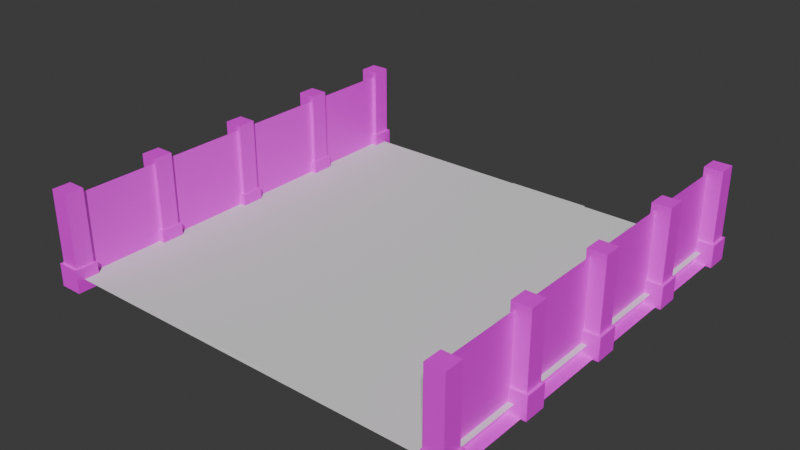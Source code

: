 # Source: SceneMockup.blend  (saved by Blender 4.3.34; exported with 4.5.12 LTS)
import bpy
from mathutils import Matrix  # noqa: F401  (used for matrix-valued properties, if any)

bpy.ops.wm.read_factory_settings(use_empty=True)
scene = bpy.context.scene
scene.name = 'Scene'

# ---- collections
col_collection = bpy.data.collections.new('Collection'); scene.collection.children.link(col_collection)

# ---- images (referenced by path relative to the original .blend; pixels are not part of the script)
import os
ASSET_DIR = os.environ.get("B2B_ASSET_DIR", "")  # directory of the original .blend (textures are referenced by path, not embedded)
HERE = os.path.dirname(os.path.abspath(__file__))  # packed textures are extracted next to this script under _unpacked/

def load_image(name, relpath, width, height, colorspace="sRGB"):
    """Load a texture the original file referenced (path relative to the .blend, or extracted next to this script)."""
    p = next((c for c in (os.path.join(HERE, relpath), os.path.join(ASSET_DIR, relpath)) if relpath and os.path.exists(c)), "")
    if p:
        img = bpy.data.images.load(p, check_existing=True)
        img.name = name
    else:  # same state as the original file: an image datablock whose file is absent (Cycles renders it pink)
        img = bpy.data.images.new(name, width, height)
        img.source = "FILE"
        img.filepath = "//" + (relpath or name)
    img.colorspace_settings.name = colorspace
    return img
img_red_brick_diff_2k_jpg = load_image('red_brick_diff_2k.jpg', 'red_brick_diff_2k.jpg', 1024, 1024, 'sRGB')

# ---- materials (node trees are filled in below, after node groups)
mat_material_001 = bpy.data.materials.new('Material.001')

# ---- material node trees
mat_material_001.use_nodes = True; mat_material_001.node_tree.nodes.clear()
_N = mat_material_001.node_tree.nodes; _L = mat_material_001.node_tree.links
n0 = _N.new('ShaderNodeBsdfPrincipled'); n0.name = 'Principled BSDF'; n0.location = (10, 300)
n1 = _N.new('ShaderNodeOutputMaterial'); n1.name = 'Material Output'; n1.location = (300, 300)
n2 = _N.new('ShaderNodeTexImage'); n2.name = 'Image Texture'; n2.location = (-431, 379)
n2.image = img_red_brick_diff_2k_jpg
_L.new(n0.outputs[0], n1.inputs[0])
_L.new(n2.outputs[0], n0.inputs[0])
n1.is_active_output = True

# ---- world
world_world = bpy.data.worlds.new('World'); scene.world = world_world
world_world.use_nodes = True; world_world.node_tree.nodes.clear()
_N = world_world.node_tree.nodes; _L = world_world.node_tree.links
n0 = _N.new('ShaderNodeOutputWorld'); n0.name = 'World Output'; n0.location = (300, 300)
n1 = _N.new('ShaderNodeBackground'); n1.name = 'Background'; n1.location = (10, 300)
n1.inputs[0].default_value = (0.05088, 0.05088, 0.05088, 1.0)
_L.new(n1.outputs[0], n0.inputs[0])
n0.is_active_output = True
world_world.color = (0.05088, 0.05088, 0.05088)
world_world.sun_shadow_jitter_overblur = 0.0

# ---- meshes
me_plane = bpy.data.meshes.new('Plane')
me_plane.from_pydata([(-1.391, -4.656, 0.009849), (0.6094, -4.656, 0.009849), (-1.376, -2.771, 0.009849), (0.6225, -2.799, 0.009849), (-1.242, -0.8777, 0.009849), (0.7464, -1.06, 0.009849), (-0.9445, 1.059, 0.009849), (1.029, 0.7547, 0.009849), (-0.5519, 2.877, 0.009849), (1.44, 2.74, 0.009849), (-0.3833, 4.705, 0.009849), (1.616, 4.723, 0.009849), (-1.388, -3.224, 0.009849), (-1.393, -3.681, 0.009849), (-1.394, -4.154, 0.009849), (-0.8906, -4.656, 0.009849), (-0.3906, -4.656, 0.009849), (0.1094, -4.656, 0.009849), (0.6062, -4.154, 0.009849), (0.6064, -3.684, 0.009849), (0.6114, -3.236, 0.009849), (0.1228, -2.792, 0.009849), (-0.3769, -2.785, 0.009849), (-0.8765, -2.778, 0.009849), (0.2492, -1.015, 0.009849), (-0.248, -0.969, 0.009849), (-0.7452, -0.9233, 0.009849), (-1.29, -1.361, 0.009849), (-1.328, -1.838, 0.009849), (-1.356, -2.309, 0.009849), (0.641, -2.365, 0.009849), (0.6674, -1.932, 0.009849), (0.7024, -1.497, 0.009849), (0.536, 0.8308, 0.009849), (0.0425, 0.9069, 0.009849), (-0.451, 0.983, 0.009849), (-1.035, 0.5816, 0.009849), (-1.115, 0.09713, 0.009849), (-1.184, -0.3905, 0.009849), (0.8, -0.6203, 0.009849), (0.8644, -0.1733, 0.009849), (0.9405, 0.2839, 0.009849), (0.9419, 2.774, 0.009849), (0.444, 2.809, 0.009849), (-0.05392, 2.843, 0.009849), (-0.6405, 2.434, 0.009849), (-0.7402, 1.984, 0.009849), (-0.8439, 1.526, 0.009849), (1.132, 1.242, 0.009849), (1.241, 1.74, 0.009849), (1.346, 2.242, 0.009849), (1.116, 4.719, 0.009849), (0.6162, 4.714, 0.009849), (0.1165, 4.71, 0.009849), (-0.3969, 4.219, 0.009849), (-0.4298, 3.759, 0.009849), (-0.4815, 3.315, 0.009849), (1.514, 3.228, 0.009849), (1.568, 3.715, 0.009849), (1.602, 4.21, 0.009849), (-0.8938, -4.154, 0.009849), (-0.3938, -4.154, 0.009849), (0.1062, -4.154, 0.009849), (-0.8935, -3.681, 0.009849), (-0.3935, -3.682, 0.009849), (0.1064, -3.683, 0.009849), (-0.8882, -3.227, 0.009849), (-0.3883, -3.23, 0.009849), (0.1115, -3.233, 0.009849), (-0.8571, -2.323, 0.009849), (-0.3577, -2.337, 0.009849), (0.1416, -2.351, 0.009849), (-0.8292, -1.861, 0.009849), (-0.3303, -1.885, 0.009849), (0.1686, -1.908, 0.009849), (-0.7921, -1.395, 0.009849), (-0.294, -1.429, 0.009849), (0.2042, -1.463, 0.009849), (-0.6879, -0.448, 0.009849), (-0.1919, -0.5054, 0.009849), (0.3041, -0.5628, 0.009849), (-0.6198, 0.02952, 0.009849), (-0.1251, -0.03809, 0.009849), (0.3696, -0.1057, 0.009849), (-0.5409, 0.5072, 0.009849), (-0.04711, 0.4327, 0.009849), (0.4467, 0.3583, 0.009849), (-0.3498, 1.455, 0.009849), (0.1442, 1.384, 0.009849), (0.6383, 1.313, 0.009849), (-0.245, 1.923, 0.009849), (0.2503, 1.862, 0.009849), (0.7455, 1.801, 0.009849), (-0.1438, 2.386, 0.009849), (0.3528, 2.338, 0.009849), (0.8494, 2.29, 0.009849), (0.01728, 3.294, 0.009849), (0.5161, 3.272, 0.009849), (1.015, 3.25, 0.009849), (0.06957, 3.748, 0.009849), (0.5689, 3.737, 0.009849), (1.068, 3.726, 0.009849), (0.1027, 4.217, 0.009849), (0.6023, 4.215, 0.009849), (1.102, 4.212, 0.009849)], [], [(60, 61, 64, 63), (61, 62, 65, 64), (63, 64, 67, 66), (64, 65, 68, 67), (0, 15, 60, 14), (15, 16, 61, 60), (16, 17, 62, 61), (17, 1, 18, 62), (62, 18, 19, 65), (65, 19, 20, 68), (68, 20, 3, 21), (67, 68, 21, 22), (66, 67, 22, 23), (12, 66, 23, 2), (13, 63, 66, 12), (14, 60, 63, 13), (69, 70, 73, 72), (70, 71, 74, 73), (72, 73, 76, 75), (73, 74, 77, 76), (2, 23, 69, 29), (23, 22, 70, 69), (22, 21, 71, 70), (21, 3, 30, 71), (71, 30, 31, 74), (74, 31, 32, 77), (77, 32, 5, 24), (76, 77, 24, 25), (75, 76, 25, 26), (27, 75, 26, 4), (28, 72, 75, 27), (29, 69, 72, 28), (78, 79, 82, 81), (79, 80, 83, 82), (81, 82, 85, 84), (82, 83, 86, 85), (4, 26, 78, 38), (26, 25, 79, 78), (25, 24, 80, 79), (24, 5, 39, 80), (80, 39, 40, 83), (83, 40, 41, 86), (86, 41, 7, 33), (85, 86, 33, 34), (84, 85, 34, 35), (36, 84, 35, 6), (37, 81, 84, 36), (38, 78, 81, 37), (87, 88, 91, 90), (88, 89, 92, 91), (90, 91, 94, 93), (91, 92, 95, 94), (6, 35, 87, 47), (35, 34, 88, 87), (34, 33, 89, 88), (33, 7, 48, 89), (89, 48, 49, 92), (92, 49, 50, 95), (95, 50, 9, 42), (94, 95, 42, 43), (93, 94, 43, 44), (45, 93, 44, 8), (46, 90, 93, 45), (47, 87, 90, 46), (96, 97, 100, 99), (97, 98, 101, 100), (99, 100, 103, 102), (100, 101, 104, 103), (8, 44, 96, 56), (44, 43, 97, 96), (43, 42, 98, 97), (42, 9, 57, 98), (98, 57, 58, 101), (101, 58, 59, 104), (104, 59, 11, 51), (103, 104, 51, 52), (102, 103, 52, 53), (54, 102, 53, 10), (55, 99, 102, 54), (56, 96, 99, 55)])
me_plane.polygons.foreach_set('use_smooth', [True] * 80)
_uv = me_plane.uv_layers.new(name='UVMap')
_uv.uv.foreach_set('vector', [0.7255, 0.2494, 0.7132, 0.4991, 0.4908, 0.4998, 0.4939, 0.2498, 0.7132, 0.4991, 0.7255, 0.7494, 0.4939, 0.7498, 0.4908, 0.4998, 0.4939, 0.2498, 0.4908, 0.4998, 0.25, 0.5, 0.25, 0.25, 0.4908, 0.4998, 0.4939, 0.7498, 0.25, 0.75, 0.25, 0.5, 1.0, 0.0, 0.9142, 0.2603, 0.7255, 0.2494, 0.75, 0.0, 0.9142, 0.2603, 0.8957, 0.4974, 0.7132, 0.4991, 0.7255, 0.2494, 0.8957, 0.4974, 0.914, 0.7354, 0.7255, 0.7494, 0.7132, 0.4991, 0.914, 0.7354, 1.0, 1.0, 0.75, 1.0, 0.7255, 0.7494, 0.7255, 0.7494, 0.75, 1.0, 0.5, 1.0, 0.4939, 0.7498, 0.4939, 0.7498, 0.5, 1.0, 0.25, 1.0, 0.25, 0.75, 0.25, 0.75, 0.25, 1.0, 0.0, 1.0, 0.0, 0.75, 0.25, 0.5, 0.25, 0.75, 0.0, 0.75, 0.0, 0.5, 0.25, 0.25, 0.25, 0.5, 0.0, 0.5, 0.0, 0.25, 0.25, 0.0, 0.25, 0.25, 0.0, 0.25, 0.0, 0.0, 0.5, 0.0, 0.4939, 0.2498, 0.25, 0.25, 0.25, 0.0, 0.75, 0.0, 0.7255, 0.2494, 0.4939, 0.2498, 0.5, 0.0, 0.25, 0.25, 0.25, 0.5, 0.5, 0.5, 0.5, 0.25, 0.25, 0.5, 0.25, 0.75, 0.5, 0.75, 0.5, 0.5, 0.5, 0.25, 0.5, 0.5, 0.75, 0.5, 0.75, 0.25, 0.5, 0.5, 0.5, 0.75, 0.75, 0.75, 0.75, 0.5, 0.0, 0.0, 0.0, 0.25, 0.25, 0.25, 0.25, 0.0, 0.0, 0.25, 0.0, 0.5, 0.25, 0.5, 0.25, 0.25, 0.0, 0.5, 0.0, 0.75, 0.25, 0.75, 0.25, 0.5, 0.0, 0.75, 0.0, 1.0, 0.25, 1.0, 0.25, 0.75, 0.25, 0.75, 0.25, 1.0, 0.5, 1.0, 0.5, 0.75, 0.5, 0.75, 0.5, 1.0, 0.75, 1.0, 0.75, 0.75, 0.75, 0.75, 0.75, 1.0, 1.0, 1.0, 1.0, 0.75, 0.75, 0.5, 0.75, 0.75, 1.0, 0.75, 1.0, 0.5, 0.75, 0.25, 0.75, 0.5, 1.0, 0.5, 1.0, 0.25, 0.75, 0.0, 0.75, 0.25, 1.0, 0.25, 1.0, 0.0, 0.5, 0.0, 0.5, 0.25, 0.75, 0.25, 0.75, 0.0, 0.25, 0.0, 0.25, 0.25, 0.5, 0.25, 0.5, 0.0, 0.75, 0.25, 0.75, 0.5, 0.5, 0.5, 0.5, 0.25, 0.75, 0.5, 0.75, 0.75, 0.5, 0.75, 0.5, 0.5, 0.5, 0.25, 0.5, 0.5, 0.25, 0.5, 0.25, 0.25, 0.5, 0.5, 0.5, 0.75, 0.25, 0.75, 0.25, 0.5, 1.0, 0.0, 1.0, 0.25, 0.75, 0.25, 0.75, 0.0, 1.0, 0.25, 1.0, 0.5, 0.75, 0.5, 0.75, 0.25, 1.0, 0.5, 1.0, 0.75, 0.75, 0.75, 0.75, 0.5, 1.0, 0.75, 1.0, 1.0, 0.75, 1.0, 0.75, 0.75, 0.75, 0.75, 0.75, 1.0, 0.5, 1.0, 0.5, 0.75, 0.5, 0.75, 0.5, 1.0, 0.25, 1.0, 0.25, 0.75, 0.25, 0.75, 0.25, 1.0, 0.0, 1.0, 0.0, 0.75, 0.25, 0.5, 0.25, 0.75, 0.0, 0.75, 0.0, 0.5, 0.25, 0.25, 0.25, 0.5, 0.0, 0.5, 0.0, 0.25, 0.25, 0.0, 0.25, 0.25, 0.0, 0.25, 0.0, 0.0, 0.5, 0.0, 0.5, 0.25, 0.25, 0.25, 0.25, 0.0, 0.75, 0.0, 0.75, 0.25, 0.5, 0.25, 0.5, 0.0, 0.25, 0.25, 0.25, 0.5, 0.5, 0.5, 0.5, 0.25, 0.25, 0.5, 0.25, 0.75, 0.5, 0.75, 0.5, 0.5, 0.5, 0.25, 0.5, 0.5, 0.75, 0.5, 0.75, 0.25, 0.5, 0.5, 0.5, 0.75, 0.75, 0.75, 0.75, 0.5, 0.0, 0.0, 0.0, 0.25, 0.25, 0.25, 0.25, 0.0, 0.0, 0.25, 0.0, 0.5, 0.25, 0.5, 0.25, 0.25, 0.0, 0.5, 0.0, 0.75, 0.25, 0.75, 0.25, 0.5, 0.0, 0.75, 0.0, 1.0, 0.25, 1.0, 0.25, 0.75, 0.25, 0.75, 0.25, 1.0, 0.5, 1.0, 0.5, 0.75, 0.5, 0.75, 0.5, 1.0, 0.75, 1.0, 0.75, 0.75, 0.75, 0.75, 0.75, 1.0, 1.0, 1.0, 1.0, 0.75, 0.75, 0.5, 0.75, 0.75, 1.0, 0.75, 1.0, 0.5, 0.75, 0.25, 0.75, 0.5, 1.0, 0.5, 1.0, 0.25, 0.75, 0.0, 0.75, 0.25, 1.0, 0.25, 1.0, 0.0, 0.5, 0.0, 0.5, 0.25, 0.75, 0.25, 0.75, 0.0, 0.25, 0.0, 0.25, 0.25, 0.5, 0.25, 0.5, 0.0, 0.75, 0.25, 0.75, 0.5, 0.5093, 0.5001, 0.5062, 0.25, 0.75, 0.5, 0.75, 0.75, 0.5062, 0.75, 0.5093, 0.5001, 0.5062, 0.25, 0.5093, 0.5001, 0.2871, 0.5003, 0.2747, 0.2502, 0.5093, 0.5001, 0.5062, 0.75, 0.2747, 0.7502, 0.2871, 0.5003, 1.0, 0.0, 1.0, 0.25, 0.75, 0.25, 0.75, 0.0, 1.0, 0.25, 1.0, 0.5, 0.75, 0.5, 0.75, 0.25, 1.0, 0.5, 1.0, 0.75, 0.75, 0.75, 0.75, 0.5, 1.0, 0.75, 1.0, 1.0, 0.75, 1.0, 0.75, 0.75, 0.75, 0.75, 0.75, 1.0, 0.5, 1.0, 0.5062, 0.75, 0.5062, 0.75, 0.5, 1.0, 0.25, 1.0, 0.2747, 0.7502, 0.2747, 0.7502, 0.25, 1.0, 0.0, 1.0, 0.0863, 0.7382, 0.2871, 0.5003, 0.2747, 0.7502, 0.0863, 0.7382, 0.1051, 0.5008, 0.2747, 0.2502, 0.2871, 0.5003, 0.1051, 0.5008, 0.08673, 0.2631, 0.25, 0.0, 0.2747, 0.2502, 0.08673, 0.2631, 0.0, 0.0, 0.5, 0.0, 0.5062, 0.25, 0.2747, 0.2502, 0.25, 0.0, 0.75, 0.0, 0.75, 0.25, 0.5062, 0.25, 0.5, 0.0])
me_plane.update()
me_plane_001 = bpy.data.meshes.new('Plane.001')
me_plane_001.from_pydata([(-1.0, -1.0, 0.0), (1.0, -1.0, 0.0), (-1.0, 1.0, 0.0), (1.0, 1.0, 0.0), (-1.0, 0.0, 0.0), (0.0, -1.0, 0.0), (1.0, 0.0, 0.0), (0.0, 1.0, 0.0), (0.0, 0.0, 0.0), (-1.0, -0.5, 0.0), (0.5, -1.0, 0.0), (1.0, 0.5, 0.0), (-0.5, 1.0, 0.0), (-1.0, 0.5, 0.0), (-0.5, -1.0, 0.0), (1.0, -0.5, 0.0), (0.5, 1.0, 0.0), (0.0, 0.5, 0.0), (0.0, -0.5, 0.0), (-0.5, 0.0, 0.0), (0.5, 0.0, 0.0), (0.5, -0.5, 0.0), (-0.5, -0.5, 0.0), (-0.5, 0.5, 0.0), (0.5, 0.5, 0.0)], [], [(24, 11, 3, 16), (23, 17, 7, 12), (22, 18, 8, 19), (21, 15, 6, 20), (18, 21, 20, 8), (5, 10, 21, 18), (10, 1, 15, 21), (9, 22, 19, 4), (0, 14, 22, 9), (14, 5, 18, 22), (13, 23, 12, 2), (4, 19, 23, 13), (19, 8, 17, 23), (17, 24, 16, 7), (8, 20, 24, 17), (20, 6, 11, 24)])
me_plane_001.polygons.foreach_set('use_smooth', [True] * 16)
_uv = me_plane_001.uv_layers.new(name='UVMap')
_uv.uv.foreach_set('vector', [0.75, 0.25, 0.75, 5.662e-08, 1.0, 7.55e-08, 1.0, 0.25, 0.75, 0.75, 0.75, 0.5, 1.0, 0.5, 1.0, 0.75, 0.25, 0.75, 0.25, 0.5, 0.5, 0.5, 0.5, 0.75, 0.25, 0.25, 0.25, 1.887e-08, 0.5, 3.775e-08, 0.5, 0.25, 0.25, 0.5, 0.25, 0.25, 0.5, 0.25, 0.5, 0.5, 8.146e-08, 0.5, 1.003e-07, 0.25, 0.25, 0.25, 0.25, 0.5, 1.003e-07, 0.25, 1.192e-07, 9e-15, 0.25, 1.887e-08, 0.25, 0.25, 0.25, 1.0, 0.25, 0.75, 0.5, 0.75, 0.5, 1.0, 4.371e-08, 1.0, 6.259e-08, 0.75, 0.25, 0.75, 0.25, 1.0, 6.259e-08, 0.75, 8.146e-08, 0.5, 0.25, 0.5, 0.25, 0.75, 0.75, 1.0, 0.75, 0.75, 1.0, 0.75, 1.0, 1.0, 0.5, 1.0, 0.5, 0.75, 0.75, 0.75, 0.75, 1.0, 0.5, 0.75, 0.5, 0.5, 0.75, 0.5, 0.75, 0.75, 0.75, 0.5, 0.75, 0.25, 1.0, 0.25, 1.0, 0.5, 0.5, 0.5, 0.5, 0.25, 0.75, 0.25, 0.75, 0.5, 0.5, 0.25, 0.5, 3.775e-08, 0.75, 5.662e-08, 0.75, 0.25])
me_plane_001.update()
me_cube_001 = bpy.data.meshes.new('Cube.001')
me_cube_001.from_pydata([(-1.0, -1.0, -1.0), (-1.0, 1.0, -1.0), (1.0, -1.0, -1.0), (1.0, -1.0, 1.0), (1.0, 1.0, -1.0), (1.0, 1.0, 1.0), (-1.9, -1.013, -1.022), (-1.9, -1.013, -0.5085), (-1.9, -0.9035, -1.022), (-1.9, -0.9035, -0.5085), (2.053, -1.013, -1.022), (2.053, -1.013, -0.5085), (2.053, -0.9035, -1.022), (2.053, -0.9035, -0.5085), (-1.511, -1.002, 1.119), (-1.511, -1.002, -0.728), (-1.511, -0.9143, 1.119), (-1.511, -0.9143, -0.728), (1.663, -1.002, 1.119), (1.663, -1.002, -0.728), (1.663, -0.9143, 1.119), (1.663, -0.9143, -0.728), (-1.9, 0.9067, -1.014), (-1.9, 0.9067, -0.5002), (-1.9, 1.016, -1.014), (-1.9, 1.016, -0.5002), (2.053, 0.9067, -1.014), (2.053, 0.9067, -0.5002), (2.053, 1.016, -1.014), (2.053, 1.016, -0.5002), (-1.511, 0.9175, 1.128), (-1.511, 0.9175, -0.7197), (-1.511, 1.006, 1.128), (-1.511, 1.006, -0.7197), (1.663, 0.9175, 1.128), (1.663, 0.9175, -0.7197), (1.663, 1.006, 1.128), (1.663, 1.006, -0.7197), (1.663, 0.5331, -0.7032), (1.663, 0.5331, 1.144), (1.663, 0.445, -0.7032), (1.663, 0.445, 1.144), (-1.511, 0.5331, -0.7032), (-1.511, 0.5331, 1.144), (-1.511, 0.445, -0.7032), (-1.511, 0.445, 1.144), (2.053, 0.5439, -0.4837), (2.053, 0.5439, -0.9975), (2.053, 0.4342, -0.4837), (2.053, 0.4342, -0.9975), (-1.9, 0.5439, -0.4837), (-1.9, 0.5439, -0.9975), (-1.9, 0.4342, -0.4837), (-1.9, 0.4342, -0.9975), (-1.9, -0.05588, -1.014), (-1.9, -0.05588, -0.5002), (-1.9, 0.05376, -1.014), (-1.9, 0.05376, -0.5002), (2.053, -0.05588, -1.014), (2.053, -0.05588, -0.5002), (2.053, 0.05376, -1.014), (2.053, 0.05376, -0.5002), (-1.511, -0.04507, 1.128), (-1.511, -0.04507, -0.7197), (-1.511, 0.04296, 1.128), (-1.511, 0.04296, -0.7197), (1.663, -0.04507, 1.128), (1.663, -0.04507, -0.7197), (1.663, 0.04296, 1.128), (1.663, 0.04296, -0.7197), (1.663, -0.4507, -0.7115), (1.663, -0.4507, 1.136), (1.663, -0.5387, -0.7115), (1.663, -0.5387, 1.136), (-1.511, -0.4507, -0.7115), (-1.511, -0.4507, 1.136), (-1.511, -0.5387, -0.7115), (-1.511, -0.5387, 1.136), (2.053, -0.4399, -0.492), (2.053, -0.4399, -1.006), (2.053, -0.5495, -0.492), (2.053, -0.5495, -1.006), (-1.9, -0.4399, -0.492), (-1.9, -0.4399, -1.006), (-1.9, -0.5495, -0.492), (-1.9, -0.5495, -1.006)], [], [(4, 5, 3, 2), (1, 4, 2, 0), (6, 7, 9, 8), (8, 9, 13, 12), (12, 13, 11, 10), (10, 11, 7, 6), (8, 12, 10, 6), (13, 9, 7, 11), (14, 16, 17, 15), (16, 20, 21, 17), (20, 18, 19, 21), (18, 14, 15, 19), (16, 14, 18, 20), (21, 19, 15, 17), (22, 23, 25, 24), (24, 25, 29, 28), (28, 29, 27, 26), (26, 27, 23, 22), (24, 28, 26, 22), (29, 25, 23, 27), (30, 32, 33, 31), (32, 36, 37, 33), (36, 34, 35, 37), (34, 30, 31, 35), (32, 30, 34, 36), (37, 35, 31, 33), (38, 40, 44, 42), (43, 45, 41, 39), (41, 45, 44, 40), (39, 41, 40, 38), (43, 39, 38, 42), (45, 43, 42, 44), (46, 50, 52, 48), (51, 47, 49, 53), (49, 48, 52, 53), (47, 46, 48, 49), (51, 50, 46, 47), (53, 52, 50, 51), (54, 55, 57, 56), (56, 57, 61, 60), (60, 61, 59, 58), (58, 59, 55, 54), (56, 60, 58, 54), (61, 57, 55, 59), (62, 64, 65, 63), (64, 68, 69, 65), (68, 66, 67, 69), (66, 62, 63, 67), (64, 62, 66, 68), (69, 67, 63, 65), (70, 72, 76, 74), (75, 77, 73, 71), (73, 77, 76, 72), (71, 73, 72, 70), (75, 71, 70, 74), (77, 75, 74, 76), (78, 82, 84, 80), (83, 79, 81, 85), (81, 80, 84, 85), (79, 78, 80, 81), (83, 82, 78, 79), (85, 84, 82, 83)])
_uv = me_cube_001.uv_layers.new(name='UVMap')
_uv.uv.foreach_set('vector', [-3.501, 0.9928, -3.501, -0.007192, 4.499, -0.007193, 4.499, 0.9928, -0.01042, 1.993, -0.01042, 0.9928, 0.9896, 0.9928, 0.9896, 1.993, -0.2253, 0.6569, -0.2253, 0.39, 0.04163, 0.39, 0.04163, 0.6569, 0.04163, 0.6569, 0.04163, 0.39, 0.3086, 0.39, 0.3086, 0.6569, 0.3086, 0.6569, 0.3086, 0.39, 0.5755, 0.39, 0.5755, 0.6569, 0.5755, 0.6569, 0.5755, 0.39, 0.8424, 0.39, 0.8424, 0.6569, 0.3086, 0.9239, 0.3086, 0.6569, 0.5755, 0.6569, 0.5755, 0.9239, 0.3086, 0.39, 0.3086, 0.1231, 0.5755, 0.1231, 0.5755, 0.39, -0.2783, 0.9869, 0.07344, 0.9869, 0.07344, 0.00324, -0.2783, 0.00324, 0.07344, 0.9869, 0.4252, 0.9869, 0.4252, 0.00324, 0.07344, 0.00324, 0.4252, 0.9869, 0.777, 0.9869, 0.777, 0.00324, 0.4252, 0.00324, 0.777, 0.9869, 1.129, 0.9869, 1.129, 0.00324, 0.777, 0.00324, 0.4252, 1.971, 0.777, 1.971, 0.777, 0.9869, 0.4252, 0.9869, 0.4252, 0.00324, 0.777, 0.00324, 0.777, -0.9804, 0.4252, -0.9804, -0.2253, 0.6569, -0.2253, 0.39, 0.04163, 0.39, 0.04163, 0.6569, 0.04163, 0.6569, 0.04163, 0.39, 0.3086, 0.39, 0.3086, 0.6569, 0.3086, 0.6569, 0.3086, 0.39, 0.5755, 0.39, 0.5755, 0.6569, 0.5755, 0.6569, 0.5755, 0.39, 0.8424, 0.39, 0.8424, 0.6569, 0.3086, 0.9239, 0.3086, 0.6569, 0.5755, 0.6569, 0.5755, 0.9239, 0.3086, 0.39, 0.3086, 0.1231, 0.5755, 0.1231, 0.5755, 0.39, -0.2783, 0.9869, 0.07344, 0.9869, 0.07344, 0.00324, -0.2783, 0.00324, 0.07344, 0.9869, 0.4252, 0.9869, 0.4252, 0.00324, 0.07344, 0.00324, 0.4252, 0.9869, 0.777, 0.9869, 0.777, 0.00324, 0.4252, 0.00324, 0.777, 0.9869, 1.129, 0.9869, 1.129, 0.00324, 0.777, 0.00324, 0.4252, 1.971, 0.777, 1.971, 0.777, 0.9869, 0.4252, 0.9869, 0.4252, 0.00324, 0.777, 0.00324, 0.777, -0.9804, 0.4252, -0.9804, 0.4252, 0.00324, 0.777, 0.00324, 0.777, -0.9804, 0.4252, -0.9804, 0.4252, 1.971, 0.777, 1.971, 0.777, 0.9869, 0.4252, 0.9869, 0.777, 0.9869, 1.129, 0.9869, 1.129, 0.00324, 0.777, 0.00324, 0.4252, 0.9869, 0.777, 0.9869, 0.777, 0.00324, 0.4252, 0.00324, 0.07344, 0.9869, 0.4252, 0.9869, 0.4252, 0.00324, 0.07344, 0.00324, -0.2783, 0.9869, 0.07344, 0.9869, 0.07344, 0.00324, -0.2783, 0.00324, 0.3086, 0.39, 0.3086, 0.1231, 0.5755, 0.1231, 0.5755, 0.39, 0.3086, 0.9239, 0.3086, 0.6569, 0.5755, 0.6569, 0.5755, 0.9239, 0.5755, 0.6569, 0.5755, 0.39, 0.8424, 0.39, 0.8424, 0.6569, 0.3086, 0.6569, 0.3086, 0.39, 0.5755, 0.39, 0.5755, 0.6569, 0.04163, 0.6569, 0.04163, 0.39, 0.3086, 0.39, 0.3086, 0.6569, -0.2253, 0.6569, -0.2253, 0.39, 0.04163, 0.39, 0.04163, 0.6569, -0.2253, 0.6569, -0.2253, 0.39, 0.04163, 0.39, 0.04163, 0.6569, 0.04163, 0.6569, 0.04163, 0.39, 0.3086, 0.39, 0.3086, 0.6569, 0.3086, 0.6569, 0.3086, 0.39, 0.5755, 0.39, 0.5755, 0.6569, 0.5755, 0.6569, 0.5755, 0.39, 0.8424, 0.39, 0.8424, 0.6569, 0.3086, 0.9239, 0.3086, 0.6569, 0.5755, 0.6569, 0.5755, 0.9239, 0.3086, 0.39, 0.3086, 0.1231, 0.5755, 0.1231, 0.5755, 0.39, -0.2783, 0.9869, 0.07344, 0.9869, 0.07344, 0.00324, -0.2783, 0.00324, 0.07344, 0.9869, 0.4252, 0.9869, 0.4252, 0.00324, 0.07344, 0.00324, 0.4252, 0.9869, 0.777, 0.9869, 0.777, 0.00324, 0.4252, 0.00324, 0.777, 0.9869, 1.129, 0.9869, 1.129, 0.00324, 0.777, 0.00324, 0.4252, 1.971, 0.777, 1.971, 0.777, 0.9869, 0.4252, 0.9869, 0.4252, 0.00324, 0.777, 0.00324, 0.777, -0.9804, 0.4252, -0.9804, 0.4252, 0.00324, 0.777, 0.00324, 0.777, -0.9804, 0.4252, -0.9804, 0.4252, 1.971, 0.777, 1.971, 0.777, 0.9869, 0.4252, 0.9869, 0.777, 0.9869, 1.129, 0.9869, 1.129, 0.00324, 0.777, 0.00324, 0.4252, 0.9869, 0.777, 0.9869, 0.777, 0.00324, 0.4252, 0.00324, 0.07344, 0.9869, 0.4252, 0.9869, 0.4252, 0.00324, 0.07344, 0.00324, -0.2783, 0.9869, 0.07344, 0.9869, 0.07344, 0.00324, -0.2783, 0.00324, 0.3086, 0.39, 0.3086, 0.1231, 0.5755, 0.1231, 0.5755, 0.39, 0.3086, 0.9239, 0.3086, 0.6569, 0.5755, 0.6569, 0.5755, 0.9239, 0.5755, 0.6569, 0.5755, 0.39, 0.8424, 0.39, 0.8424, 0.6569, 0.3086, 0.6569, 0.3086, 0.39, 0.5755, 0.39, 0.5755, 0.6569, 0.04163, 0.6569, 0.04163, 0.39, 0.3086, 0.39, 0.3086, 0.6569, -0.2253, 0.6569, -0.2253, 0.39, 0.04163, 0.39, 0.04163, 0.6569])
me_cube_001.materials.append(mat_material_001)
me_cube_001.update()
me_cube_008 = bpy.data.meshes.new('Cube.008')
me_cube_008.from_pydata([(-1.0, -1.0, -1.0), (-1.0, 1.0, -1.0), (1.0, -1.0, -1.0), (1.0, -1.0, 1.0), (1.0, 1.0, -1.0), (1.0, 1.0, 1.0), (-1.9, -1.013, -1.022), (-1.9, -1.013, -0.5085), (-1.9, -0.9035, -1.022), (-1.9, -0.9035, -0.5085), (2.053, -1.013, -1.022), (2.053, -1.013, -0.5085), (2.053, -0.9035, -1.022), (2.053, -0.9035, -0.5085), (-1.511, -1.002, 1.119), (-1.511, -1.002, -0.728), (-1.511, -0.9143, 1.119), (-1.511, -0.9143, -0.728), (1.663, -1.002, 1.119), (1.663, -1.002, -0.728), (1.663, -0.9143, 1.119), (1.663, -0.9143, -0.728), (-1.9, 0.9067, -1.014), (-1.9, 0.9067, -0.5002), (-1.9, 1.016, -1.014), (-1.9, 1.016, -0.5002), (2.053, 0.9067, -1.014), (2.053, 0.9067, -0.5002), (2.053, 1.016, -1.014), (2.053, 1.016, -0.5002), (-1.511, 0.9175, 1.128), (-1.511, 0.9175, -0.7197), (-1.511, 1.006, 1.128), (-1.511, 1.006, -0.7197), (1.663, 0.9175, 1.128), (1.663, 0.9175, -0.7197), (1.663, 1.006, 1.128), (1.663, 1.006, -0.7197), (1.663, 0.5331, -0.7032), (1.663, 0.5331, 1.144), (1.663, 0.445, -0.7032), (1.663, 0.445, 1.144), (-1.511, 0.5331, -0.7032), (-1.511, 0.5331, 1.144), (-1.511, 0.445, -0.7032), (-1.511, 0.445, 1.144), (2.053, 0.5439, -0.4837), (2.053, 0.5439, -0.9975), (2.053, 0.4342, -0.4837), (2.053, 0.4342, -0.9975), (-1.9, 0.5439, -0.4837), (-1.9, 0.5439, -0.9975), (-1.9, 0.4342, -0.4837), (-1.9, 0.4342, -0.9975), (-1.9, -0.05588, -1.014), (-1.9, -0.05588, -0.5002), (-1.9, 0.05376, -1.014), (-1.9, 0.05376, -0.5002), (2.053, -0.05588, -1.014), (2.053, -0.05588, -0.5002), (2.053, 0.05376, -1.014), (2.053, 0.05376, -0.5002), (-1.511, -0.04507, 1.128), (-1.511, -0.04507, -0.7197), (-1.511, 0.04296, 1.128), (-1.511, 0.04296, -0.7197), (1.663, -0.04507, 1.128), (1.663, -0.04507, -0.7197), (1.663, 0.04296, 1.128), (1.663, 0.04296, -0.7197), (1.663, -0.4507, -0.7115), (1.663, -0.4507, 1.136), (1.663, -0.5387, -0.7115), (1.663, -0.5387, 1.136), (-1.511, -0.4507, -0.7115), (-1.511, -0.4507, 1.136), (-1.511, -0.5387, -0.7115), (-1.511, -0.5387, 1.136), (2.053, -0.4399, -0.492), (2.053, -0.4399, -1.006), (2.053, -0.5495, -0.492), (2.053, -0.5495, -1.006), (-1.9, -0.4399, -0.492), (-1.9, -0.4399, -1.006), (-1.9, -0.5495, -0.492), (-1.9, -0.5495, -1.006)], [], [(4, 5, 3, 2), (1, 4, 2, 0), (6, 7, 9, 8), (8, 9, 13, 12), (12, 13, 11, 10), (10, 11, 7, 6), (8, 12, 10, 6), (13, 9, 7, 11), (14, 16, 17, 15), (16, 20, 21, 17), (20, 18, 19, 21), (18, 14, 15, 19), (16, 14, 18, 20), (21, 19, 15, 17), (22, 23, 25, 24), (24, 25, 29, 28), (28, 29, 27, 26), (26, 27, 23, 22), (24, 28, 26, 22), (29, 25, 23, 27), (30, 32, 33, 31), (32, 36, 37, 33), (36, 34, 35, 37), (34, 30, 31, 35), (32, 30, 34, 36), (37, 35, 31, 33), (38, 40, 44, 42), (43, 45, 41, 39), (41, 45, 44, 40), (39, 41, 40, 38), (43, 39, 38, 42), (45, 43, 42, 44), (46, 50, 52, 48), (51, 47, 49, 53), (49, 48, 52, 53), (47, 46, 48, 49), (51, 50, 46, 47), (53, 52, 50, 51), (54, 55, 57, 56), (56, 57, 61, 60), (60, 61, 59, 58), (58, 59, 55, 54), (56, 60, 58, 54), (61, 57, 55, 59), (62, 64, 65, 63), (64, 68, 69, 65), (68, 66, 67, 69), (66, 62, 63, 67), (64, 62, 66, 68), (69, 67, 63, 65), (70, 72, 76, 74), (75, 77, 73, 71), (73, 77, 76, 72), (71, 73, 72, 70), (75, 71, 70, 74), (77, 75, 74, 76), (78, 82, 84, 80), (83, 79, 81, 85), (81, 80, 84, 85), (79, 78, 80, 81), (83, 82, 78, 79), (85, 84, 82, 83)])
_uv = me_cube_008.uv_layers.new(name='UVMap')
_uv.uv.foreach_set('vector', [-3.501, 0.9928, -3.501, -0.007192, 4.499, -0.007193, 4.499, 0.9928, -0.01042, 1.993, -0.01042, 0.9928, 0.9896, 0.9928, 0.9896, 1.993, -0.2253, 0.6569, -0.2253, 0.39, 0.04163, 0.39, 0.04163, 0.6569, 0.04163, 0.6569, 0.04163, 0.39, 0.3086, 0.39, 0.3086, 0.6569, 0.3086, 0.6569, 0.3086, 0.39, 0.5755, 0.39, 0.5755, 0.6569, 0.5755, 0.6569, 0.5755, 0.39, 0.8424, 0.39, 0.8424, 0.6569, 0.3086, 0.9239, 0.3086, 0.6569, 0.5755, 0.6569, 0.5755, 0.9239, 0.3086, 0.39, 0.3086, 0.1231, 0.5755, 0.1231, 0.5755, 0.39, -0.2783, 0.9869, 0.07344, 0.9869, 0.07344, 0.00324, -0.2783, 0.00324, 0.07344, 0.9869, 0.4252, 0.9869, 0.4252, 0.00324, 0.07344, 0.00324, 0.4252, 0.9869, 0.777, 0.9869, 0.777, 0.00324, 0.4252, 0.00324, 0.777, 0.9869, 1.129, 0.9869, 1.129, 0.00324, 0.777, 0.00324, 0.4252, 1.971, 0.777, 1.971, 0.777, 0.9869, 0.4252, 0.9869, 0.4252, 0.00324, 0.777, 0.00324, 0.777, -0.9804, 0.4252, -0.9804, -0.2253, 0.6569, -0.2253, 0.39, 0.04163, 0.39, 0.04163, 0.6569, 0.04163, 0.6569, 0.04163, 0.39, 0.3086, 0.39, 0.3086, 0.6569, 0.3086, 0.6569, 0.3086, 0.39, 0.5755, 0.39, 0.5755, 0.6569, 0.5755, 0.6569, 0.5755, 0.39, 0.8424, 0.39, 0.8424, 0.6569, 0.3086, 0.9239, 0.3086, 0.6569, 0.5755, 0.6569, 0.5755, 0.9239, 0.3086, 0.39, 0.3086, 0.1231, 0.5755, 0.1231, 0.5755, 0.39, -0.2783, 0.9869, 0.07344, 0.9869, 0.07344, 0.00324, -0.2783, 0.00324, 0.07344, 0.9869, 0.4252, 0.9869, 0.4252, 0.00324, 0.07344, 0.00324, 0.4252, 0.9869, 0.777, 0.9869, 0.777, 0.00324, 0.4252, 0.00324, 0.777, 0.9869, 1.129, 0.9869, 1.129, 0.00324, 0.777, 0.00324, 0.4252, 1.971, 0.777, 1.971, 0.777, 0.9869, 0.4252, 0.9869, 0.4252, 0.00324, 0.777, 0.00324, 0.777, -0.9804, 0.4252, -0.9804, 0.4252, 0.00324, 0.777, 0.00324, 0.777, -0.9804, 0.4252, -0.9804, 0.4252, 1.971, 0.777, 1.971, 0.777, 0.9869, 0.4252, 0.9869, 0.777, 0.9869, 1.129, 0.9869, 1.129, 0.00324, 0.777, 0.00324, 0.4252, 0.9869, 0.777, 0.9869, 0.777, 0.00324, 0.4252, 0.00324, 0.07344, 0.9869, 0.4252, 0.9869, 0.4252, 0.00324, 0.07344, 0.00324, -0.2783, 0.9869, 0.07344, 0.9869, 0.07344, 0.00324, -0.2783, 0.00324, 0.3086, 0.39, 0.3086, 0.1231, 0.5755, 0.1231, 0.5755, 0.39, 0.3086, 0.9239, 0.3086, 0.6569, 0.5755, 0.6569, 0.5755, 0.9239, 0.5755, 0.6569, 0.5755, 0.39, 0.8424, 0.39, 0.8424, 0.6569, 0.3086, 0.6569, 0.3086, 0.39, 0.5755, 0.39, 0.5755, 0.6569, 0.04163, 0.6569, 0.04163, 0.39, 0.3086, 0.39, 0.3086, 0.6569, -0.2253, 0.6569, -0.2253, 0.39, 0.04163, 0.39, 0.04163, 0.6569, -0.2253, 0.6569, -0.2253, 0.39, 0.04163, 0.39, 0.04163, 0.6569, 0.04163, 0.6569, 0.04163, 0.39, 0.3086, 0.39, 0.3086, 0.6569, 0.3086, 0.6569, 0.3086, 0.39, 0.5755, 0.39, 0.5755, 0.6569, 0.5755, 0.6569, 0.5755, 0.39, 0.8424, 0.39, 0.8424, 0.6569, 0.3086, 0.9239, 0.3086, 0.6569, 0.5755, 0.6569, 0.5755, 0.9239, 0.3086, 0.39, 0.3086, 0.1231, 0.5755, 0.1231, 0.5755, 0.39, -0.2783, 0.9869, 0.07344, 0.9869, 0.07344, 0.00324, -0.2783, 0.00324, 0.07344, 0.9869, 0.4252, 0.9869, 0.4252, 0.00324, 0.07344, 0.00324, 0.4252, 0.9869, 0.777, 0.9869, 0.777, 0.00324, 0.4252, 0.00324, 0.777, 0.9869, 1.129, 0.9869, 1.129, 0.00324, 0.777, 0.00324, 0.4252, 1.971, 0.777, 1.971, 0.777, 0.9869, 0.4252, 0.9869, 0.4252, 0.00324, 0.777, 0.00324, 0.777, -0.9804, 0.4252, -0.9804, 0.4252, 0.00324, 0.777, 0.00324, 0.777, -0.9804, 0.4252, -0.9804, 0.4252, 1.971, 0.777, 1.971, 0.777, 0.9869, 0.4252, 0.9869, 0.777, 0.9869, 1.129, 0.9869, 1.129, 0.00324, 0.777, 0.00324, 0.4252, 0.9869, 0.777, 0.9869, 0.777, 0.00324, 0.4252, 0.00324, 0.07344, 0.9869, 0.4252, 0.9869, 0.4252, 0.00324, 0.07344, 0.00324, -0.2783, 0.9869, 0.07344, 0.9869, 0.07344, 0.00324, -0.2783, 0.00324, 0.3086, 0.39, 0.3086, 0.1231, 0.5755, 0.1231, 0.5755, 0.39, 0.3086, 0.9239, 0.3086, 0.6569, 0.5755, 0.6569, 0.5755, 0.9239, 0.5755, 0.6569, 0.5755, 0.39, 0.8424, 0.39, 0.8424, 0.6569, 0.3086, 0.6569, 0.3086, 0.39, 0.5755, 0.39, 0.5755, 0.6569, 0.04163, 0.6569, 0.04163, 0.39, 0.3086, 0.39, 0.3086, 0.6569, -0.2253, 0.6569, -0.2253, 0.39, 0.04163, 0.39, 0.04163, 0.6569])
me_cube_008.materials.append(mat_material_001)
me_cube_008.update()

# ---- objects
ob_plane = bpy.data.objects.new('Plane', me_plane)
ob_plane_001 = bpy.data.objects.new('Plane.001', me_plane_001)
ob_cube = bpy.data.objects.new('Cube', me_cube_001)
ob_cube_001 = bpy.data.objects.new('Cube.001', me_cube_008)

# ---- transforms, parenting, visibility, modifiers, constraints
ob_plane.location = (0.0, 0.0, 0.0)
ob_plane_001.location = (0.0, 0.0, 0.0)
ob_plane_001.scale = (4.706, 4.706, 4.706)
ob_cube.location = (-4.715, -2.384e-07, 0.7878)
ob_cube.scale = (0.1338, 4.824, 1.029)
ob_cube_001.location = (4.715, 6.506e-07, 0.7878)
ob_cube_001.rotation_euler = (0.0, -0.0, 3.142)
ob_cube_001.scale = (0.1338, 4.824, 1.029)

# ---- collection membership
col_collection.objects.link(ob_plane)
col_collection.objects.link(ob_plane_001)
col_collection.objects.link(ob_cube)
col_collection.objects.link(ob_cube_001)

# ---- scene / render settings (as saved in the file)
scene.frame_start = 1; scene.frame_end = 250; scene.frame_set(0)
scene.render.engine = 'BLENDER_EEVEE_NEXT'
bpy.context.view_layer.update()

# ---- added for rendering (the .blend has no active camera and no usable light): camera, sun
cam_auto = bpy.data.cameras.new('AutoCamera')
cam_auto.lens = 50.0
cam_auto.sensor_width = 36.0
cam_auto.clip_end = 1000.0
ob_auto_camera = bpy.data.objects.new('AutoCamera', cam_auto)
scene.collection.objects.link(ob_auto_camera)
ob_auto_camera.location = (13.0808, -15.6969, 11.3151)
ob_auto_camera.rotation_euler = (1.09748, -7.21219e-08, 0.694738)
scene.camera = ob_auto_camera
light_auto_sun = bpy.data.lights.new('AutoSun', 'SUN')
light_auto_sun.energy = 3.0
light_auto_sun.angle = 0.0523599
ob_auto_sun = bpy.data.objects.new('AutoSun', light_auto_sun)
scene.collection.objects.link(ob_auto_sun)
ob_auto_sun.rotation_euler = (0.872665, 0.174533, 0.523599)
bpy.context.view_layer.update()
